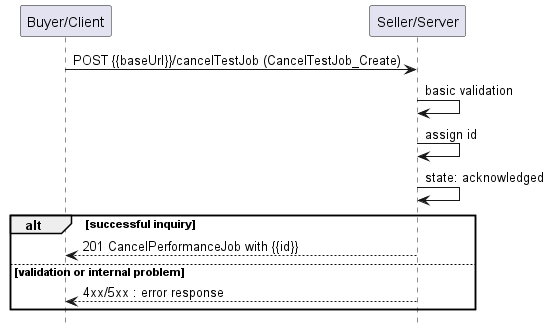

The diagram above was rendered by PlantUML. Its source (embedded in the PNG):
@startuml useCase13

hide footbox

participant "Buyer/Client" as B
participant "Seller/Server" as S

B -> S : POST {{baseUrl}}/cancelTestJob (CancelTestJob_Create)

S -> S : basic validation
S -> S : assign id
S -> S : state: acknowledged
alt successful inquiry
    B <-- S : 201 CancelPerformanceJob with {{id}}
else validation or internal problem
    B <-- S: 4xx/5xx : error response
end


' hide footbox

' participant "Buyer/Client" as B
' participant "Seller/Server" as S

' B -> S : POST {{baseUrl}}/testJob/{{id}}/cancel

' S -> S : basic validation
' S -> S : state: acknowledged
' alt
'     B <-- S : 201 : TestJobProcessResponse
' else validation or internal problem
'     B <-- S: 4xx/5xx : error response
' end

@enduml